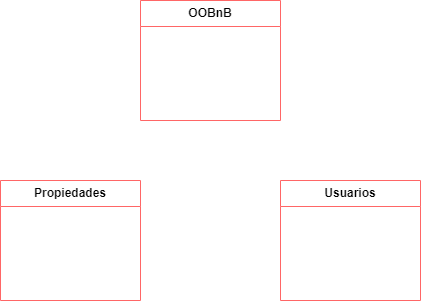

The diagram above was exported from draw.io. Its source (the exported page's mxGraphModel, read from the mxfile embedded in the PNG):
<mxGraphModel dx="961" dy="526" grid="1" gridSize="10" guides="1" tooltips="1" connect="1" arrows="1" fold="1" page="1" pageScale="1" pageWidth="1600" pageHeight="900" math="0" shadow="0">
  <root>
    <mxCell id="0" />
    <mxCell id="1" parent="0" />
    <mxCell id="957wuOEYsOkTR1DLvcde-1" value="&lt;b&gt;Usuarios&lt;/b&gt;" style="swimlane;fontStyle=0;childLayout=stackLayout;horizontal=1;startSize=26;horizontalStack=0;resizeParent=1;resizeParentMax=0;resizeLast=0;collapsible=1;marginBottom=0;whiteSpace=wrap;html=1;strokeColor=#FF6666;" vertex="1" parent="1">
      <mxGeometry x="670" y="300" width="140" height="120" as="geometry" />
    </mxCell>
    <mxCell id="957wuOEYsOkTR1DLvcde-6" value="&lt;b&gt;Propiedades&lt;/b&gt;" style="swimlane;fontStyle=0;childLayout=stackLayout;horizontal=1;startSize=26;horizontalStack=0;resizeParent=1;resizeParentMax=0;resizeLast=0;collapsible=1;marginBottom=0;whiteSpace=wrap;html=1;strokeColor=#FF6666;" vertex="1" parent="1">
      <mxGeometry x="390" y="300" width="140" height="120" as="geometry" />
    </mxCell>
    <mxCell id="957wuOEYsOkTR1DLvcde-7" value="&lt;b&gt;OOBnB&lt;/b&gt;" style="swimlane;fontStyle=0;childLayout=stackLayout;horizontal=1;startSize=26;horizontalStack=0;resizeParent=1;resizeParentMax=0;resizeLast=0;collapsible=1;marginBottom=0;whiteSpace=wrap;html=1;strokeColor=#FF6666;" vertex="1" parent="1">
      <mxGeometry x="530" y="120" width="140" height="120" as="geometry" />
    </mxCell>
  </root>
</mxGraphModel>